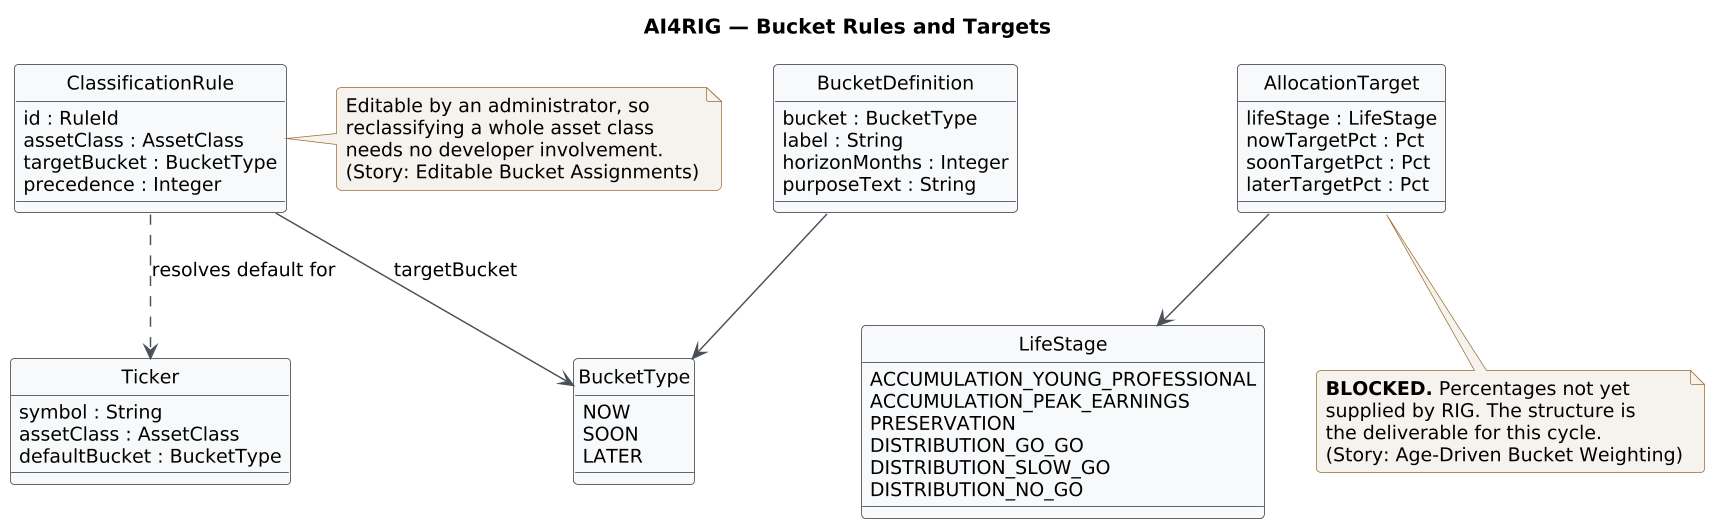

The diagram above was rendered by PlantUML. Its source (embedded in the PNG):
@startuml
title AI4RIG — Bucket Rules and Targets
skinparam dpi 140
skinparam shadowing false
skinparam defaultFontName Helvetica
skinparam defaultFontSize 13
skinparam roundCorner 6
skinparam backgroundColor #FFFFFF
skinparam ArrowColor #4A5058
skinparam classBackgroundColor #F8F9FA
skinparam classBorderColor #2C3138
skinparam classAttributeIconSize 0
skinparam noteBackgroundColor #F6F3EE
skinparam noteBorderColor #9A6B2F
hide circle

enum BucketType {
  NOW
  SOON
  LATER
}

enum LifeStage {
  ACCUMULATION_YOUNG_PROFESSIONAL
  ACCUMULATION_PEAK_EARNINGS
  PRESERVATION
  DISTRIBUTION_GO_GO
  DISTRIBUTION_SLOW_GO
  DISTRIBUTION_NO_GO
}

class Ticker {
  symbol : String
  assetClass : AssetClass
  defaultBucket : BucketType
}

class ClassificationRule {
  id : RuleId
  assetClass : AssetClass
  targetBucket : BucketType
  precedence : Integer
}

class BucketDefinition {
  bucket : BucketType
  label : String
  horizonMonths : Integer
  purposeText : String
}

class AllocationTarget {
  lifeStage : LifeStage
  nowTargetPct : Pct
  soonTargetPct : Pct
  laterTargetPct : Pct
}

ClassificationRule --> BucketType : targetBucket
ClassificationRule ..> Ticker : resolves default for
BucketDefinition --> BucketType
AllocationTarget --> LifeStage

note right of ClassificationRule
  Editable by an administrator, so
  reclassifying a whole asset class
  needs no developer involvement.
  (Story: Editable Bucket Assignments)
end note

note bottom of AllocationTarget
  <b>BLOCKED.</b> Percentages not yet
  supplied by RIG. The structure is
  the deliverable for this cycle.
  (Story: Age-Driven Bucket Weighting)
end note
@enduml